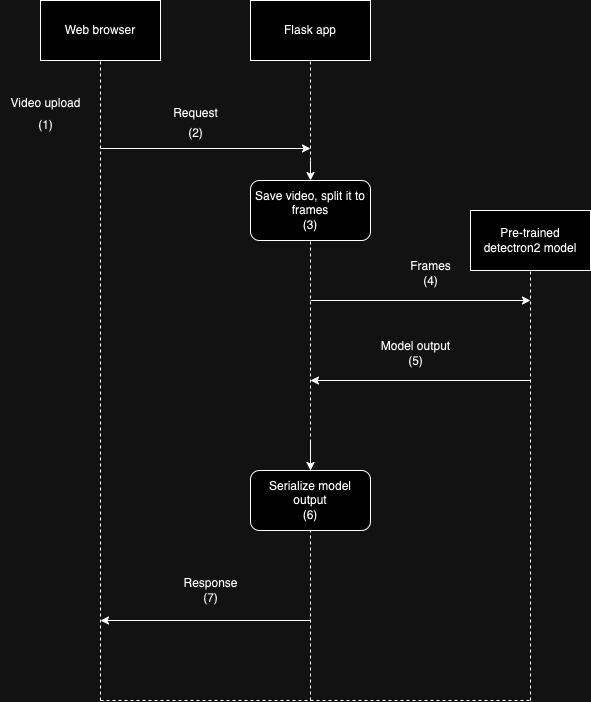

The diagram above was exported from draw.io. Its source (the exported page's mxGraphModel, read from the mxfile embedded in the PNG):
<mxGraphModel dx="954" dy="616" grid="1" gridSize="10" guides="1" tooltips="1" connect="1" arrows="1" fold="1" page="1" pageScale="1" pageWidth="827" pageHeight="1169" math="0" shadow="0">
  <root>
    <mxCell id="0" />
    <mxCell id="1" parent="0" />
    <mxCell id="oHbUDZ0xZfqNTTlkWrpW-1" value="Web browser" style="rounded=0;whiteSpace=wrap;html=1;" vertex="1" parent="1">
      <mxGeometry x="240" y="180" width="120" height="60" as="geometry" />
    </mxCell>
    <mxCell id="oHbUDZ0xZfqNTTlkWrpW-2" value="Flask app" style="rounded=0;whiteSpace=wrap;html=1;" vertex="1" parent="1">
      <mxGeometry x="450" y="180" width="120" height="60" as="geometry" />
    </mxCell>
    <mxCell id="oHbUDZ0xZfqNTTlkWrpW-3" value="Pre-trained detectron2 model" style="whiteSpace=wrap;html=1;" vertex="1" parent="1">
      <mxGeometry x="670" y="390" width="120" height="60" as="geometry" />
    </mxCell>
    <mxCell id="oHbUDZ0xZfqNTTlkWrpW-4" value="" style="endArrow=none;dashed=1;html=1;rounded=0;entryX=0.5;entryY=1;entryDx=0;entryDy=0;" edge="1" parent="1" target="oHbUDZ0xZfqNTTlkWrpW-1">
      <mxGeometry width="50" height="50" relative="1" as="geometry">
        <mxPoint x="300" y="880" as="sourcePoint" />
        <mxPoint x="440" y="290" as="targetPoint" />
      </mxGeometry>
    </mxCell>
    <mxCell id="oHbUDZ0xZfqNTTlkWrpW-5" value="" style="endArrow=none;dashed=1;html=1;rounded=0;entryX=0.5;entryY=1;entryDx=0;entryDy=0;" edge="1" parent="1" target="oHbUDZ0xZfqNTTlkWrpW-2">
      <mxGeometry width="50" height="50" relative="1" as="geometry">
        <mxPoint x="510" y="880" as="sourcePoint" />
        <mxPoint x="310" y="250" as="targetPoint" />
        <Array as="points">
          <mxPoint x="510" y="400" />
        </Array>
      </mxGeometry>
    </mxCell>
    <mxCell id="oHbUDZ0xZfqNTTlkWrpW-6" value="" style="endArrow=none;dashed=1;html=1;rounded=0;entryX=0.5;entryY=1;entryDx=0;entryDy=0;" edge="1" parent="1" target="oHbUDZ0xZfqNTTlkWrpW-3">
      <mxGeometry width="50" height="50" relative="1" as="geometry">
        <mxPoint x="730" y="880" as="sourcePoint" />
        <mxPoint x="729.5" y="270" as="targetPoint" />
      </mxGeometry>
    </mxCell>
    <mxCell id="oHbUDZ0xZfqNTTlkWrpW-7" value="" style="endArrow=classic;html=1;rounded=0;" edge="1" parent="1">
      <mxGeometry width="50" height="50" relative="1" as="geometry">
        <mxPoint x="300" y="328" as="sourcePoint" />
        <mxPoint x="510" y="328" as="targetPoint" />
      </mxGeometry>
    </mxCell>
    <mxCell id="oHbUDZ0xZfqNTTlkWrpW-8" value="Video upload&lt;br&gt;" style="text;html=1;align=center;verticalAlign=middle;resizable=0;points=[];autosize=1;strokeColor=none;fillColor=none;" vertex="1" parent="1">
      <mxGeometry x="200" y="268" width="90" height="30" as="geometry" />
    </mxCell>
    <mxCell id="oHbUDZ0xZfqNTTlkWrpW-9" value="(1)" style="text;html=1;align=center;verticalAlign=middle;resizable=0;points=[];autosize=1;strokeColor=none;fillColor=none;" vertex="1" parent="1">
      <mxGeometry x="225" y="290" width="40" height="30" as="geometry" />
    </mxCell>
    <mxCell id="oHbUDZ0xZfqNTTlkWrpW-10" value="Request" style="text;html=1;align=center;verticalAlign=middle;resizable=0;points=[];autosize=1;strokeColor=none;fillColor=none;" vertex="1" parent="1">
      <mxGeometry x="360" y="278" width="70" height="30" as="geometry" />
    </mxCell>
    <mxCell id="oHbUDZ0xZfqNTTlkWrpW-11" value="(2)" style="text;html=1;align=center;verticalAlign=middle;resizable=0;points=[];autosize=1;strokeColor=none;fillColor=none;" vertex="1" parent="1">
      <mxGeometry x="375" y="298" width="40" height="30" as="geometry" />
    </mxCell>
    <mxCell id="oHbUDZ0xZfqNTTlkWrpW-12" value="Save video, split it to frames&lt;br&gt;(3)" style="rounded=1;whiteSpace=wrap;html=1;" vertex="1" parent="1">
      <mxGeometry x="450" y="360" width="120" height="60" as="geometry" />
    </mxCell>
    <mxCell id="oHbUDZ0xZfqNTTlkWrpW-13" value="" style="endArrow=classic;html=1;rounded=0;entryX=0.5;entryY=0;entryDx=0;entryDy=0;" edge="1" parent="1" target="oHbUDZ0xZfqNTTlkWrpW-12">
      <mxGeometry width="50" height="50" relative="1" as="geometry">
        <mxPoint x="510" y="340" as="sourcePoint" />
        <mxPoint x="470" y="340" as="targetPoint" />
      </mxGeometry>
    </mxCell>
    <mxCell id="oHbUDZ0xZfqNTTlkWrpW-14" value="" style="endArrow=classic;html=1;rounded=0;" edge="1" parent="1">
      <mxGeometry width="50" height="50" relative="1" as="geometry">
        <mxPoint x="510" y="480" as="sourcePoint" />
        <mxPoint x="730" y="480" as="targetPoint" />
      </mxGeometry>
    </mxCell>
    <mxCell id="oHbUDZ0xZfqNTTlkWrpW-15" value="Frames&lt;br&gt;(4)" style="text;html=1;align=center;verticalAlign=middle;resizable=0;points=[];autosize=1;strokeColor=none;fillColor=none;" vertex="1" parent="1">
      <mxGeometry x="600" y="433" width="60" height="40" as="geometry" />
    </mxCell>
    <mxCell id="oHbUDZ0xZfqNTTlkWrpW-16" value="" style="endArrow=classic;html=1;rounded=0;" edge="1" parent="1">
      <mxGeometry width="50" height="50" relative="1" as="geometry">
        <mxPoint x="730" y="560" as="sourcePoint" />
        <mxPoint x="510" y="560" as="targetPoint" />
      </mxGeometry>
    </mxCell>
    <mxCell id="oHbUDZ0xZfqNTTlkWrpW-17" value="Model output&lt;br&gt;(5)" style="text;html=1;align=center;verticalAlign=middle;resizable=0;points=[];autosize=1;strokeColor=none;fillColor=none;" vertex="1" parent="1">
      <mxGeometry x="570" y="513" width="90" height="40" as="geometry" />
    </mxCell>
    <mxCell id="oHbUDZ0xZfqNTTlkWrpW-19" value="Serialize model output&lt;br&gt;(6)" style="rounded=1;whiteSpace=wrap;html=1;" vertex="1" parent="1">
      <mxGeometry x="450" y="650" width="120" height="60" as="geometry" />
    </mxCell>
    <mxCell id="oHbUDZ0xZfqNTTlkWrpW-20" value="" style="endArrow=classic;html=1;rounded=0;entryX=0.5;entryY=0;entryDx=0;entryDy=0;" edge="1" parent="1" target="oHbUDZ0xZfqNTTlkWrpW-19">
      <mxGeometry width="50" height="50" relative="1" as="geometry">
        <mxPoint x="510" y="620" as="sourcePoint" />
        <mxPoint x="470" y="500" as="targetPoint" />
      </mxGeometry>
    </mxCell>
    <mxCell id="oHbUDZ0xZfqNTTlkWrpW-21" value="" style="endArrow=classic;html=1;rounded=0;" edge="1" parent="1">
      <mxGeometry width="50" height="50" relative="1" as="geometry">
        <mxPoint x="510" y="800" as="sourcePoint" />
        <mxPoint x="300" y="800" as="targetPoint" />
      </mxGeometry>
    </mxCell>
    <mxCell id="oHbUDZ0xZfqNTTlkWrpW-22" value="Response&lt;br&gt;(7)" style="text;html=1;align=center;verticalAlign=middle;resizable=0;points=[];autosize=1;strokeColor=none;fillColor=none;" vertex="1" parent="1">
      <mxGeometry x="370" y="750" width="80" height="40" as="geometry" />
    </mxCell>
    <mxCell id="oHbUDZ0xZfqNTTlkWrpW-23" value="" style="endArrow=none;dashed=1;html=1;rounded=0;" edge="1" parent="1">
      <mxGeometry width="50" height="50" relative="1" as="geometry">
        <mxPoint x="300" y="880" as="sourcePoint" />
        <mxPoint x="730" y="880" as="targetPoint" />
      </mxGeometry>
    </mxCell>
  </root>
</mxGraphModel>